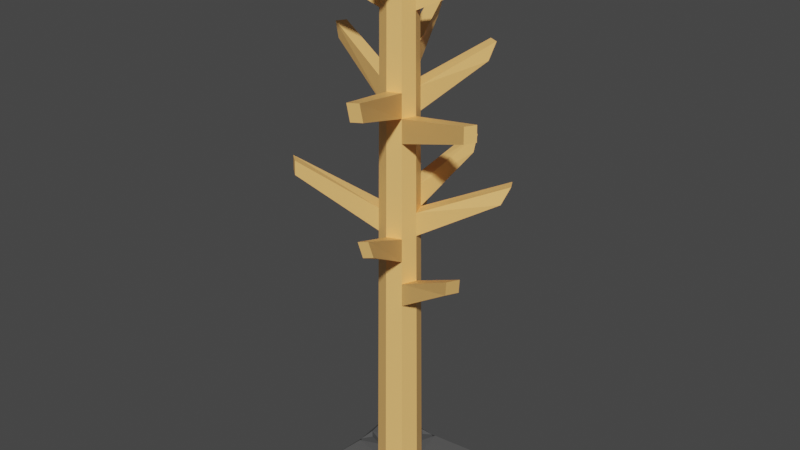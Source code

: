 # Source: Coat_Stand.blend  (saved by Blender 2.81.16; exported with 4.5.12 LTS)
import bpy
from mathutils import Matrix  # noqa: F401  (used for matrix-valued properties, if any)

bpy.ops.wm.read_factory_settings(use_empty=True)
scene = bpy.context.scene
scene.name = 'Scene'

# ---- collections
col_collection = bpy.data.collections.new('Collection'); scene.collection.children.link(col_collection)

# ---- materials (node trees are filled in below, after node groups)
mat_stand = bpy.data.materials.new('Stand')
mat_stand.alpha_threshold = 0.0
mat_stand.use_transparent_shadow = False
mat_stand.line_color = (0.0, 0.0, 0.0, 1.0)
mat_base = bpy.data.materials.new('Base')
mat_base.use_transparent_shadow = False

# ---- material node trees
mat_stand.use_nodes = True; mat_stand.node_tree.nodes.clear()
_N = mat_stand.node_tree.nodes; _L = mat_stand.node_tree.links
n0 = _N.new('ShaderNodeOutputMaterial'); n0.name = 'Material Output'; n0.location = (300, 300)
n1 = _N.new('ShaderNodeBsdfPrincipled'); n1.name = 'Principled BSDF'; n1.location = (10, 300)
n1.distribution = 'GGX'
n1.subsurface_method = 'BURLEY'
n1.inputs[0].default_value = (1.0, 0.5439, 0.1728, 1.0)
n1.inputs[2].default_value = 0.4
n1.inputs[3].default_value = 1.45
n1.inputs[27].default_value = (0.0, 0.0, 0.0, 1.0)
n1.inputs[28].default_value = 1.0
_L.new(n1.outputs[0], n0.inputs[0])
n0.is_active_output = True
mat_base.use_nodes = True; mat_base.node_tree.nodes.clear()
_N = mat_base.node_tree.nodes; _L = mat_base.node_tree.links
n0 = _N.new('ShaderNodeOutputMaterial'); n0.name = 'Material Output'; n0.location = (300, 300)
n1 = _N.new('ShaderNodeBsdfPrincipled'); n1.name = 'Principled BSDF'; n1.location = (10, 300)
n1.distribution = 'GGX'
n1.subsurface_method = 'BURLEY'
n1.inputs[0].default_value = (0.0985, 0.0985, 0.0985, 1.0)
n1.inputs[3].default_value = 1.45
n1.inputs[27].default_value = (0.0, 0.0, 0.0, 1.0)
n1.inputs[28].default_value = 1.0
_L.new(n1.outputs[0], n0.inputs[0])
n0.is_active_output = True

# ---- world
world_world = bpy.data.worlds.new('World'); scene.world = world_world
world_world.use_nodes = True; world_world.node_tree.nodes.clear()
_N = world_world.node_tree.nodes; _L = world_world.node_tree.links
n0 = _N.new('ShaderNodeOutputWorld'); n0.name = 'World Output'; n0.location = (300, 300)
n1 = _N.new('ShaderNodeBackground'); n1.name = 'Background'; n1.location = (10, 300)
n1.inputs[0].default_value = (0.05088, 0.05088, 0.05088, 1.0)
_L.new(n1.outputs[0], n0.inputs[0])
n0.is_active_output = True
world_world.color = (0.05088, 0.05088, 0.05088)
world_world.use_sun_shadow = False
world_world.sun_shadow_jitter_overblur = 0.0

# ---- meshes
me_coat_stand = bpy.data.meshes.new('Coat Stand')
me_coat_stand.from_pydata([(-6.112e-10, -0.675, 2.985e-08), (-6.112e-10, -0.6631, 0.07418), (-0.07418, -0.6631, 2.933e-08), (-6.112e-10, -0.6631, -0.07418), (0.07418, -0.6631, 2.933e-08), (0.05341, 1.125, -4.883e-08), (0.03777, 1.125, -0.03777), (0.05245, -0.6511, -0.05245), (-6.112e-10, 1.125, 0.05341), (0.03777, 1.125, 0.03777), (0.07418, -0.6511, 2.881e-08), (0.05245, -0.6511, 0.05245), (-0.05341, 1.125, -4.883e-08), (-0.07418, -0.6511, 2.881e-08), (-6.112e-10, -0.6511, -0.07418), (-0.05245, -0.6511, -0.05245), (-0.03777, 1.125, 0.03777), (-6.112e-10, -0.6511, 0.07418), (-0.05245, -0.6511, 0.05245), (0.1126, -0.675, -0.1126), (0.03256, -0.675, -0.1528), (0.1528, -0.675, -0.03256), (-0.03256, -0.675, -0.1528), (-0.1126, -0.675, -0.1126), (-0.1528, -0.675, 0.03256), (-0.1126, -0.675, 0.1126), (0.1126, -0.675, 0.1126), (0.1528, -0.675, 0.03256), (0.03256, -0.675, 0.1528), (-0.03256, -0.675, 0.1528), (-0.1528, -0.675, -0.03256), (0.1528, -0.6511, -0.03256), (0.03256, -0.6511, -0.1528), (-0.03256, -0.6511, 0.1528), (-0.1528, -0.6511, 0.03256), (0.03256, -0.6511, 0.1528), (0.1528, -0.6511, 0.03256), (-0.03256, -0.6511, -0.1528), (-0.1528, -0.6511, -0.03256), (0.1821, -0.675, -0.1821), (-6.112e-10, -0.675, -0.1749), (0.1749, -0.675, 2.985e-08), (-0.1821, -0.675, -0.1821), (-0.1749, -0.675, 2.985e-08), (-0.1821, -0.675, 0.1821), (0.1821, -0.675, 0.1821), (-6.112e-10, -0.675, 0.1749), (0.1821, -0.6632, -0.1821), (-0.1821, -0.6632, 0.1821), (0.1821, -0.6632, 0.1821), (-0.1821, -0.6632, -0.1821), (-6.112e-10, 1.051, -0.05563), (-6.112e-10, 1.051, 0.05563), (0.03934, 1.051, 0.03934), (-0.03777, 1.125, -0.03777), (-6.112e-10, 1.125, -0.05341), (-0.03934, 1.051, -0.03934), (0.0606, 0.5955, -2.568e-08), (0.06481, 0.2086, -8.769e-09), (0.0665, 0.05384, -2.004e-09), (-0.03987, 0.9824, 0.03987), (-0.04046, 0.905, 0.04046), (-0.04523, 0.286, 0.04523), (-0.04583, 0.2086, 0.04583), (-0.05638, 0.9824, -4.259e-08), (-0.0606, 0.5955, -2.568e-08), (-0.06397, 0.286, -1.215e-08), (-0.06481, 0.2086, -8.769e-09), (-6.112e-10, 0.286, -0.06397), (0.04583, 0.2086, -0.04583), (0.04523, 0.286, -0.04523), (0.04464, 0.3634, -0.04464), (0.04285, 0.5955, -0.04285), (0.04225, 0.6729, -0.04225), (0.04046, 0.905, -0.04046), (0.03987, 0.9824, -0.03987), (-6.112e-10, 0.05384, -0.0665), (-6.112e-10, 0.1312, -0.06566), (-6.112e-10, 0.3634, -0.06313), (-6.112e-10, 0.5955, -0.0606), (-6.112e-10, 0.6729, -0.05976), (-6.112e-10, 0.7503, -0.05891), (-6.112e-10, 0.9824, -0.05638), (-6.112e-10, 0.1312, 0.06566), (-6.112e-10, 0.2086, 0.06481), (-6.112e-10, 0.5955, 0.0606), (-6.112e-10, 0.6729, 0.05976), (-6.112e-10, 0.9824, 0.05638), (0.04762, -0.02354, 0.04762), (0.04702, 0.05384, 0.04702), (0.04643, 0.1312, 0.04643), (0.04583, 0.2086, 0.04583), (0.04345, 0.5181, 0.04345), (0.04285, 0.5955, 0.04285), (0.04225, 0.6729, 0.04225), (0.03987, 0.9824, 0.03987), (0.06734, -0.02354, 1.378e-09), (0.06397, 0.286, -1.215e-08), (0.06144, 0.5181, -2.23e-08), (0.05723, 0.905, -3.921e-08), (0.05638, 0.9824, -4.259e-08), (-0.04702, 0.05384, -0.04702), (-0.04643, 0.1312, -0.04643), (-0.04285, 0.5955, -0.04285), (-0.04225, 0.6729, -0.04225), (-0.04166, 0.7503, -0.04166), (-0.03987, 0.9824, -0.03987), (-0.05976, 0.6729, -2.906e-08), (-0.05723, 0.905, -3.921e-08), (0.1025, 1.064, 0.1992), (0.1022, 1.11, 0.2098), (-0.1061, 1.063, -0.1945), (-0.1056, 1.111, -0.2082), (-0.07364, 1.111, -0.2245), (0.07711, 1.11, 0.223), (0.2194, 1.06, -0.07259), (0.2021, 0.9792, -0.0778), (-0.211, 1.046, 0.1042), (-0.2015, 0.9934, 0.1008), (-0.2232, 1.046, 0.07559), (-0.2139, 0.9934, 0.07168), (0.07711, 1.064, 0.2127), (-0.07364, 1.063, -0.211), (0.1953, 0.9792, -0.1025), (0.2151, 1.06, -0.1072), (0.3722, 0.6908, 0.1339), (0.3731, 0.6408, 0.1339), (-0.3714, 0.7636, -0.1346), (-0.3611, 0.7104, -0.1346), (-0.3539, 0.7636, -0.1659), (-0.3433, 0.7104, -0.1663), (0.1383, 0.7657, 0.3775), (0.1383, 0.7085, 0.3649), (-0.1353, 0.836, -0.3767), (-0.1353, 0.7805, -0.3513), (0.3545, 0.6908, 0.1671), (0.3551, 0.6408, 0.1676), (0.1677, 0.7085, 0.3471), (0.1673, 0.7657, 0.36), (-0.1701, 0.7805, -0.3338), (-0.1696, 0.836, -0.3594), (0.3231, 0.408, -0.1135), (0.3038, 0.3524, -0.09196), (-0.2967, 0.4043, 0.1438), (-0.2977, 0.3561, 0.1442), (-0.3303, 0.4043, 0.1162), (-0.3318, 0.3561, 0.1162), (0.1195, 0.3385, 0.324), (0.1195, 0.2795, 0.3034), (0.2849, 0.3524, -0.1255), (0.3044, 0.408, -0.1466), (0.1415, 0.2795, 0.2842), (0.1412, 0.3385, 0.305), (0.1078, 0.4222, -0.2219), (0.1073, 0.4754, -0.2409), (0.07445, 0.4222, -0.2486), (0.07445, 0.4754, -0.2672), (-0.08157, 0.2677, -0.2457), (-0.06819, 0.2055, -0.221), (-0.1011, 0.2055, -0.2016), (-0.1141, 0.2677, -0.2264), (0.1317, 0.7115, -0.249), (0.1359, 0.7642, -0.2809), (0.09764, 0.7115, -0.2667), (0.1023, 0.7642, -0.2984), (0.2778, 0.1397, 0.1301), (0.2902, 0.193, 0.1426), (0.2975, 0.1397, 0.09284), (0.3096, 0.193, 0.1059), (0.01106, 1.125, -0.0267), (0.0267, 1.125, 0.01106), (-0.0267, 1.125, -0.01106), (-0.01106, 1.125, 0.0267)], [], [(0, 4, 27, 26), (107, 108, 105), (91, 90, 58), (172, 16, 8), (57, 99, 94), (17, 11, 88), (92, 91, 97), (69, 58, 59), (7, 69, 96), (49, 41, 36), (3, 14, 32, 20), (50, 43, 38), (4, 10, 36, 27), (2, 0, 25, 24), (18, 13, 34), (96, 10, 7), (10, 96, 88), (3, 0, 23, 22), (28, 26, 45, 46), (30, 38, 43), (37, 22, 40), (26, 27, 41, 45), (20, 32, 40), (24, 25, 44, 43), (14, 3, 22, 37), (47, 40, 32), (2, 13, 38, 30), (0, 3, 20, 19), (1, 17, 33, 29), (1, 0, 26, 28), (11, 17, 35), (17, 1, 28, 35), (15, 14, 37), (0, 1, 29, 25), (48, 46, 33), (4, 0, 19, 21), (10, 4, 21, 31), (13, 2, 24, 34), (0, 2, 30, 23), (48, 43, 44), (40, 47, 39), (47, 41, 39), (41, 49, 45), (43, 50, 42), (49, 46, 45), (50, 40, 42), (46, 48, 44), (29, 33, 46), (25, 29, 46, 44), (35, 28, 46), (23, 30, 43, 42), (19, 20, 40, 39), (31, 21, 41), (21, 19, 39, 41), (34, 24, 43), (22, 23, 42, 40), (27, 36, 41), (7, 10, 31), (11, 49, 36), (52, 9, 8), (10, 11, 36), (54, 51, 56), (102, 66, 103), (49, 11, 35), (35, 46, 49), (7, 47, 32), (14, 7, 32), (47, 7, 31), (83, 84, 63), (86, 95, 87), (96, 69, 59), (10, 88, 11), (31, 41, 47), (18, 48, 33), (90, 59, 58), (17, 18, 33), (71, 72, 98), (48, 18, 34), (63, 13, 18), (79, 78, 103), (105, 81, 133, 140), (65, 66, 62), (16, 64, 60), (75, 100, 115, 124), (69, 77, 68), (34, 43, 48), (50, 15, 37), (78, 72, 71), (37, 40, 50), (15, 50, 38), (105, 82, 81), (57, 93, 135, 125), (100, 99, 116, 115), (85, 93, 137, 132), (83, 90, 151, 148), (101, 102, 160, 159), (14, 101, 76), (103, 65, 128, 130), (96, 59, 168, 167), (60, 64, 119, 117), (86, 85, 132, 131), (84, 91, 92), (90, 91, 152, 151), (75, 74, 82), (79, 80, 164, 163), (68, 78, 156, 155), (106, 56, 112, 111), (94, 86, 131, 138), (100, 6, 5), (66, 67, 146, 145), (118, 117, 119, 120), (113, 122, 111, 112), (114, 121, 109, 110), (115, 116, 123, 124), (51, 82, 122, 113), (99, 74, 123, 116), (52, 87, 121, 114), (87, 95, 109, 121), (56, 51, 113, 112), (95, 53, 110, 109), (64, 108, 120, 119), (74, 75, 124, 123), (82, 106, 111, 122), (53, 52, 114, 110), (61, 60, 117, 118), (108, 61, 118, 120), (93, 92, 136, 135), (133, 134, 139, 140), (131, 132, 137, 138), (98, 57, 125, 126), (107, 104, 129, 127), (135, 136, 126, 125), (80, 104, 139, 134), (104, 103, 130, 129), (92, 98, 126, 136), (104, 105, 140, 139), (93, 94, 138, 137), (81, 80, 134, 133), (129, 130, 128, 127), (144, 143, 145, 146), (147, 148, 151, 152), (141, 142, 149, 150), (63, 62, 143, 144), (97, 58, 142, 141), (70, 97, 141, 150), (58, 69, 149, 142), (69, 70, 150, 149), (67, 63, 144, 146), (62, 66, 145, 143), (91, 84, 147, 152), (84, 83, 148, 147), (65, 107, 127, 128), (154, 153, 155, 156), (70, 68, 155, 153), (71, 70, 153, 154), (78, 71, 154, 156), (157, 158, 159, 160), (77, 76, 158, 157), (102, 77, 157, 160), (76, 101, 159, 158), (162, 161, 163, 164), (72, 79, 163, 161), (73, 72, 161, 162), (80, 73, 162, 164), (166, 165, 167, 168), (59, 89, 166, 168), (89, 88, 165, 166), (88, 96, 167, 165), (171, 54, 12), (172, 171, 12, 16), (5, 6, 169, 170), (5, 170, 9), (13, 15, 38), (6, 55, 169), (170, 169, 171, 172), (169, 55, 54, 171), (170, 172, 8, 9), (97, 91, 58), (90, 89, 59), (97, 98, 92), (69, 7, 76), (7, 14, 76), (68, 70, 69), (69, 76, 77), (78, 68, 102), (68, 77, 102), (102, 103, 78), (103, 104, 79), (104, 80, 79), (14, 15, 101), (102, 101, 67), (101, 15, 13), (67, 101, 13), (67, 66, 102), (66, 65, 103), (63, 67, 13), (87, 52, 60), (52, 8, 16), (60, 52, 16), (60, 61, 87), (61, 62, 85), (63, 18, 83), (18, 17, 83), (61, 85, 86), (62, 63, 84), (85, 62, 84), (86, 87, 61), (90, 83, 89), (83, 17, 88), (89, 83, 88), (93, 85, 92), (85, 84, 92), (9, 53, 5), (53, 95, 100), (94, 93, 57), (53, 100, 5), (95, 94, 99), (100, 95, 99), (86, 94, 95), (16, 12, 64), (62, 61, 65), (61, 108, 107), (65, 61, 107), (54, 56, 12), (56, 106, 64), (105, 104, 107), (56, 64, 12), (106, 105, 108), (64, 106, 108), (105, 106, 82), (54, 55, 51), (80, 81, 73), (81, 82, 74), (82, 51, 75), (51, 55, 6), (75, 51, 6), (74, 73, 81), (78, 79, 72), (74, 99, 73), (99, 57, 73), (98, 97, 71), (97, 70, 71), (57, 98, 72), (73, 57, 72), (100, 75, 6), (52, 53, 9)])
me_coat_stand.polygons.foreach_set('material_index', [1, 0, 0, 0, 0, 0, 0, 0, 0, 1, 1, 1, 1, 1, 1, 0, 0, 1, 1, 1, 1, 1, 1, 1, 1, 1, 1, 1, 1, 1, 1, 1, 1, 1, 1, 1, 1, 1, 1, 1, 1, 1, 1, 1, 1, 1, 1, 1, 1, 1, 1, 1, 1, 1, 1, 1, 1, 1, 1, 0, 1, 0, 0, 1, 1, 1, 1, 1, 0, 0, 0, 0, 1, 1, 0, 1, 0, 1, 0, 0, 0, 0, 0, 0, 0, 1, 1, 0, 1, 1, 0, 0, 0, 0, 0, 0, 0, 0, 0, 0, 0, 0, 0, 0, 0, 0, 0, 0, 0, 0, 0, 0, 0, 0, 0, 0, 0, 0, 0, 0, 0, 0, 0, 0, 0, 0, 0, 0, 0, 0, 0, 0, 0, 0, 0, 0, 0, 0, 0, 0, 0, 0, 0, 0, 0, 0, 0, 0, 0, 0, 0, 0, 0, 0, 0, 0, 0, 0, 0, 0, 0, 0, 0, 0, 0, 0, 0, 0, 0, 0, 0, 0, 1, 0, 0, 0, 0, 0, 0, 0, 0, 0, 0, 0, 0, 0, 0, 0, 0, 0, 0, 0, 0, 0, 0, 0, 0, 0, 0, 0, 0, 0, 0, 0, 0, 0, 0, 0, 0, 0, 0, 0, 0, 0, 0, 0, 0, 0, 0, 0, 0, 0, 0, 0, 0, 0, 0, 0, 0, 0, 0, 0, 0, 0, 0, 0, 0, 0, 0, 0, 0, 0, 0, 0, 0, 0])
_uv = me_coat_stand.uv_layers.new(name='UVMap')
_uv.uv.foreach_set('vector', [0.3628, 0.7378, 0.375, 0.625, 0.375, 0.625, 0.3628, 0.7378, 0.5486, 0.125, 0.5791, 0.125, 0.5922, 0.3455, 0.4865, 0.7378, 0.4754, 0.7378, 0.4877, 0.625, 0.7759, 0.6875, 0.8384, 0.7134, 0.75, 0.75, 0.5385, 0.625, 0.5791, 0.625, 0.5534, 0.7378, 0.375, 0.875, 0.3628, 0.7378, 0.4531, 0.7378, 0.5311, 0.7378, 0.4865, 0.7378, 0.4979, 0.625, 0.4865, 0.5122, 0.4877, 0.625, 0.4674, 0.625, 0.3628, 0.5122, 0.4865, 0.5122, 0.4573, 0.625, 0.3628, 0.7378, 0.375, 0.625, 0.375, 0.625, 0.375, 0.375, 0.375, 0.375, 0.375, 0.375, 0.375, 0.375, 0.3039, 0.3455, 0.375, 0.125, 0.375, 0.125, 0.375, 0.625, 0.375, 0.625, 0.375, 0.625, 0.375, 0.625, 0.125, 0.625, 0.1616, 0.7134, 0.1616, 0.7134, 0.125, 0.625, 0.375, 0.0, 0.375, 0.125, 0.375, 0.125, 0.4573, 0.625, 0.375, 0.625, 0.3628, 0.5122, 0.375, 0.625, 0.4573, 0.625, 0.4531, 0.7378, 0.25, 0.5, 0.3039, 0.3455, 0.3039, 0.3455, 0.25, 0.5, 0.25, 0.75, 0.3628, 0.7378, 0.3628, 0.7378, 0.25, 0.75, 0.375, 0.125, 0.375, 0.125, 0.375, 0.125, 0.375, 0.375, 0.375, 0.375, 0.375, 0.375, 0.3628, 0.7378, 0.375, 0.625, 0.375, 0.625, 0.3628, 0.7378, 0.375, 0.375, 0.375, 0.375, 0.375, 0.375, 0.125, 0.625, 0.1616, 0.7134, 0.1616, 0.7134, 0.125, 0.625, 0.375, 0.375, 0.375, 0.375, 0.375, 0.375, 0.375, 0.375, 0.3628, 0.5122, 0.375, 0.375, 0.375, 0.375, 0.375, 0.125, 0.375, 0.125, 0.375, 0.125, 0.375, 0.125, 0.3628, 0.5122, 0.25, 0.5, 0.25, 0.5, 0.3628, 0.5122, 0.375, 0.875, 0.375, 0.875, 0.375, 0.875, 0.375, 0.875, 0.25, 0.75, 0.3628, 0.7378, 0.3628, 0.7378, 0.25, 0.75, 0.3628, 0.7378, 0.375, 0.875, 0.375, 0.875, 0.375, 0.875, 0.375, 0.875, 0.375, 0.875, 0.375, 0.875, 0.3039, 0.3455, 0.375, 0.375, 0.375, 0.375, 0.1616, 0.7134, 0.25, 0.75, 0.25, 0.75, 0.1616, 0.7134, 0.375, 1.0, 0.375, 0.875, 0.375, 0.875, 0.375, 0.625, 0.3628, 0.5122, 0.3628, 0.5122, 0.375, 0.625, 0.375, 0.625, 0.375, 0.625, 0.375, 0.625, 0.375, 0.625, 0.375, 0.125, 0.375, 0.125, 0.375, 0.125, 0.375, 0.125, 0.3039, 0.3455, 0.125, 0.625, 0.125, 0.625, 0.3039, 0.3455, 0.375, 0.0, 0.375, 0.125, 0.375, 0.0, 0.375, 0.375, 0.3628, 0.5122, 0.3628, 0.5122, 0.3628, 0.5122, 0.375, 0.625, 0.3628, 0.5122, 0.375, 0.625, 0.3628, 0.7378, 0.3628, 0.7378, 0.375, 0.125, 0.3039, 0.3455, 0.3039, 0.3455, 0.3628, 0.7378, 0.375, 0.875, 0.3628, 0.7378, 0.3039, 0.3455, 0.375, 0.375, 0.3039, 0.3455, 0.375, 0.875, 0.375, 1.0, 0.375, 1.0, 0.375, 0.875, 0.375, 0.875, 0.375, 0.875, 0.1616, 0.7134, 0.25, 0.75, 0.25, 0.75, 0.1616, 0.7134, 0.375, 0.875, 0.375, 0.875, 0.375, 0.875, 0.3039, 0.3455, 0.125, 0.625, 0.125, 0.625, 0.3039, 0.3455, 0.3628, 0.5122, 0.25, 0.5, 0.25, 0.5, 0.3628, 0.5122, 0.375, 0.625, 0.375, 0.625, 0.375, 0.625, 0.375, 0.625, 0.3628, 0.5122, 0.3628, 0.5122, 0.375, 0.625, 0.375, 0.125, 0.375, 0.125, 0.375, 0.125, 0.25, 0.5, 0.3039, 0.3455, 0.3039, 0.3455, 0.25, 0.5, 0.375, 0.625, 0.375, 0.625, 0.375, 0.625, 0.3628, 0.5122, 0.375, 0.625, 0.375, 0.625, 0.3628, 0.7378, 0.3628, 0.7378, 0.375, 0.625, 0.5982, 0.875, 0.6372, 0.7378, 0.625, 0.875, 0.375, 0.625, 0.3628, 0.7378, 0.375, 0.625, 0.6961, 0.3455, 0.5982, 0.375, 0.6542, 0.3455, 0.4648, 0.3455, 0.4979, 0.125, 0.5604, 0.3455, 0.3628, 0.7378, 0.3628, 0.7378, 0.375, 0.875, 0.375, 0.875, 0.375, 0.875, 0.3628, 0.7378, 0.3628, 0.5122, 0.3628, 0.5122, 0.375, 0.375, 0.375, 0.375, 0.3628, 0.5122, 0.375, 0.375, 0.3628, 0.5122, 0.3628, 0.5122, 0.375, 0.625, 0.4776, 0.875, 0.4877, 0.875, 0.4877, 1.0, 0.5486, 0.875, 0.5979, 0.7378, 0.5892, 0.875, 0.4573, 0.625, 0.4865, 0.5122, 0.4674, 0.625, 0.375, 0.625, 0.4531, 0.7378, 0.3628, 0.7378, 0.375, 0.625, 0.375, 0.625, 0.3628, 0.5122, 0.375, 1.0, 0.375, 1.0, 0.375, 0.875, 0.4754, 0.7378, 0.4674, 0.625, 0.4877, 0.625, 0.375, 0.875, 0.375, 1.0, 0.375, 0.875, 0.5088, 0.5122, 0.5422, 0.5122, 0.5283, 0.625, 0.375, 0.0, 0.375, 0.0, 0.375, 0.125, 0.4877, 0.0, 0.375, 0.125, 0.375, 0.0, 0.5385, 0.375, 0.508, 0.375, 0.5604, 0.3455, 0.5922, 0.3455, 0.5588, 0.375, 0.5588, 0.375, 0.5922, 0.3455, 0.5385, 0.125, 0.4979, 0.125, 0.4979, 0.0, 0.625, 0.0, 0.5892, 0.125, 0.5892, 0.0, 0.5979, 0.5122, 0.5892, 0.625, 0.5892, 0.625, 0.5979, 0.5122, 0.4865, 0.5122, 0.4776, 0.375, 0.4979, 0.375, 0.375, 0.125, 0.375, 0.125, 0.375, 0.0, 0.3039, 0.3455, 0.3039, 0.3455, 0.375, 0.375, 0.508, 0.375, 0.5422, 0.5122, 0.5088, 0.5122, 0.375, 0.375, 0.375, 0.375, 0.3039, 0.3455, 0.3039, 0.3455, 0.3039, 0.3455, 0.375, 0.125, 0.5922, 0.3455, 0.5892, 0.375, 0.5588, 0.375, 0.5385, 0.625, 0.5422, 0.7378, 0.5422, 0.7378, 0.5385, 0.625, 0.5892, 0.625, 0.5791, 0.625, 0.5791, 0.625, 0.5892, 0.625, 0.5385, 0.875, 0.5422, 0.7378, 0.5422, 0.7378, 0.5385, 0.875, 0.4776, 0.875, 0.4754, 0.7378, 0.4754, 0.7378, 0.4776, 0.875, 0.4489, 0.3455, 0.4648, 0.3455, 0.4648, 0.3455, 0.4489, 0.3455, 0.375, 0.375, 0.4489, 0.3455, 0.4674, 0.375, 0.5604, 0.3455, 0.5385, 0.125, 0.5385, 0.125, 0.5604, 0.3455, 0.4573, 0.625, 0.4674, 0.625, 0.4674, 0.625, 0.4573, 0.625, 0.5892, 0.0, 0.5892, 0.125, 0.5892, 0.125, 0.5892, 0.0, 0.5486, 0.875, 0.5385, 0.875, 0.5385, 0.875, 0.5486, 0.875, 0.4877, 0.875, 0.4865, 0.7378, 0.5311, 0.7378, 0.4754, 0.7378, 0.4865, 0.7378, 0.4865, 0.7378, 0.4754, 0.7378, 0.5979, 0.5122, 0.5868, 0.5122, 0.5892, 0.375, 0.5385, 0.375, 0.5486, 0.375, 0.5486, 0.375, 0.5385, 0.375, 0.4979, 0.375, 0.508, 0.375, 0.508, 0.375, 0.4979, 0.375, 0.64, 0.3455, 0.6542, 0.3455, 0.6542, 0.3455, 0.64, 0.3455, 0.5534, 0.7378, 0.5486, 0.875, 0.5486, 0.875, 0.5534, 0.7378, 0.5892, 0.625, 0.6372, 0.5122, 0.625, 0.625, 0.4979, 0.125, 0.4877, 0.125, 0.4877, 0.125, 0.4979, 0.125, 0.5791, 0.0, 0.5892, 0.0, 0.5892, 0.125, 0.5791, 0.125, 0.5982, 0.375, 0.5892, 0.375, 0.64, 0.3455, 0.6542, 0.3455, 0.5982, 0.875, 0.5892, 0.875, 0.5979, 0.7378, 0.6078, 0.7378, 0.5892, 0.625, 0.5791, 0.625, 0.5868, 0.5122, 0.5979, 0.5122, 0.5982, 0.375, 0.5892, 0.375, 0.5892, 0.375, 0.5982, 0.375, 0.5791, 0.625, 0.5868, 0.5122, 0.5868, 0.5122, 0.5791, 0.625, 0.5982, 0.875, 0.5892, 0.875, 0.5892, 0.875, 0.5982, 0.875, 0.5892, 0.875, 0.5979, 0.7378, 0.5979, 0.7378, 0.5892, 0.875, 0.6542, 0.3455, 0.5982, 0.375, 0.5982, 0.375, 0.6542, 0.3455, 0.5979, 0.7378, 0.6078, 0.7378, 0.6078, 0.7378, 0.5979, 0.7378, 0.5892, 0.125, 0.5791, 0.125, 0.5791, 0.125, 0.5892, 0.125, 0.5868, 0.5122, 0.5979, 0.5122, 0.5979, 0.5122, 0.5868, 0.5122, 0.5892, 0.375, 0.64, 0.3455, 0.64, 0.3455, 0.5892, 0.375, 0.6078, 0.7378, 0.5982, 0.875, 0.5982, 0.875, 0.6078, 0.7378, 0.5791, 1.0, 0.5892, 1.0, 0.5892, 1.0, 0.5791, 1.0, 0.5791, 0.125, 0.5791, 0.0, 0.5791, 0.0, 0.5791, 0.125, 0.5422, 0.7378, 0.5311, 0.7378, 0.5311, 0.7378, 0.5422, 0.7378, 0.5588, 0.375, 0.5486, 0.375, 0.5763, 0.3455, 0.5922, 0.3455, 0.5486, 0.875, 0.5385, 0.875, 0.5422, 0.7378, 0.5534, 0.7378, 0.5283, 0.625, 0.5385, 0.625, 0.5385, 0.625, 0.5283, 0.625, 0.5486, 0.125, 0.5763, 0.3455, 0.5763, 0.3455, 0.5486, 0.125, 0.5422, 0.7378, 0.5311, 0.7378, 0.5283, 0.625, 0.5385, 0.625, 0.5486, 0.375, 0.5763, 0.3455, 0.5763, 0.3455, 0.5486, 0.375, 0.5763, 0.3455, 0.5604, 0.3455, 0.5604, 0.3455, 0.5763, 0.3455, 0.5311, 0.7378, 0.5283, 0.625, 0.5283, 0.625, 0.5311, 0.7378, 0.5763, 0.3455, 0.5922, 0.3455, 0.5922, 0.3455, 0.5763, 0.3455, 0.5422, 0.7378, 0.5534, 0.7378, 0.5534, 0.7378, 0.5422, 0.7378, 0.5588, 0.375, 0.5486, 0.375, 0.5486, 0.375, 0.5588, 0.375, 0.5763, 0.3455, 0.5604, 0.3455, 0.5385, 0.125, 0.5486, 0.125, 0.4877, 0.0, 0.4979, 0.0, 0.4979, 0.125, 0.4877, 0.125, 0.4877, 0.875, 0.4776, 0.875, 0.4754, 0.7378, 0.4865, 0.7378, 0.4979, 0.625, 0.4877, 0.625, 0.4865, 0.5122, 0.4977, 0.5122, 0.4877, 1.0, 0.4979, 1.0, 0.4979, 1.0, 0.4877, 1.0, 0.4979, 0.625, 0.4877, 0.625, 0.4877, 0.625, 0.4979, 0.625, 0.4977, 0.5122, 0.4979, 0.625, 0.4979, 0.625, 0.4977, 0.5122, 0.4877, 0.625, 0.4865, 0.5122, 0.4865, 0.5122, 0.4877, 0.625, 0.4865, 0.5122, 0.4977, 0.5122, 0.4977, 0.5122, 0.4865, 0.5122, 0.4877, 0.125, 0.4877, 0.0, 0.4877, 0.0, 0.4877, 0.125, 0.4979, 0.0, 0.4979, 0.125, 0.4979, 0.125, 0.4979, 0.0, 0.4865, 0.7378, 0.4877, 0.875, 0.4877, 0.875, 0.4865, 0.7378, 0.4877, 0.875, 0.4776, 0.875, 0.4776, 0.875, 0.4877, 0.875, 0.5385, 0.125, 0.5486, 0.125, 0.5486, 0.125, 0.5385, 0.125, 0.5088, 0.5122, 0.4977, 0.5122, 0.4979, 0.375, 0.508, 0.375, 0.4977, 0.5122, 0.4979, 0.375, 0.4979, 0.375, 0.4977, 0.5122, 0.5088, 0.5122, 0.4977, 0.5122, 0.4977, 0.5122, 0.5088, 0.5122, 0.508, 0.375, 0.5088, 0.5122, 0.5088, 0.5122, 0.508, 0.375, 0.4776, 0.375, 0.4674, 0.375, 0.4489, 0.3455, 0.4648, 0.3455, 0.4776, 0.375, 0.4674, 0.375, 0.4674, 0.375, 0.4776, 0.375, 0.4648, 0.3455, 0.4776, 0.375, 0.4776, 0.375, 0.4648, 0.3455, 0.4674, 0.375, 0.4489, 0.3455, 0.4489, 0.3455, 0.4674, 0.375, 0.5534, 0.5122, 0.5422, 0.5122, 0.5385, 0.375, 0.5486, 0.375, 0.5422, 0.5122, 0.5385, 0.375, 0.5385, 0.375, 0.5422, 0.5122, 0.5534, 0.5122, 0.5422, 0.5122, 0.5422, 0.5122, 0.5534, 0.5122, 0.5486, 0.375, 0.5534, 0.5122, 0.5534, 0.5122, 0.5486, 0.375, 0.4643, 0.7378, 0.4531, 0.7378, 0.4573, 0.625, 0.4674, 0.625, 0.4674, 0.625, 0.4643, 0.7378, 0.4643, 0.7378, 0.4674, 0.625, 0.4643, 0.7378, 0.4531, 0.7378, 0.4531, 0.7378, 0.4643, 0.7378, 0.4531, 0.7378, 0.4573, 0.625, 0.4573, 0.625, 0.4531, 0.7378, 0.8054, 0.592, 0.6961, 0.3455, 0.875, 0.625, 0.7759, 0.6875, 0.8054, 0.592, 0.875, 0.625, 0.8384, 0.7134, 0.625, 0.625, 0.6372, 0.5122, 0.7069, 0.5452, 0.6875, 0.6509, 0.625, 0.625, 0.6875, 0.6509, 0.6372, 0.7378, 0.375, 0.125, 0.3039, 0.3455, 0.375, 0.125, 0.6372, 0.5122, 0.75, 0.5, 0.7069, 0.5452, 0.6875, 0.6509, 0.7069, 0.5452, 0.8054, 0.592, 0.7759, 0.6875, 0.7069, 0.5452, 0.75, 0.5, 0.6961, 0.3455, 0.8054, 0.592, 0.6875, 0.6509, 0.7759, 0.6875, 0.75, 0.75, 0.6372, 0.7378, 0.4979, 0.625, 0.4865, 0.7378, 0.4877, 0.625, 0.4754, 0.7378, 0.4643, 0.7378, 0.4674, 0.625, 0.4979, 0.625, 0.5283, 0.625, 0.5311, 0.7378, 0.4865, 0.5122, 0.3628, 0.5122, 0.4674, 0.375, 0.3628, 0.5122, 0.375, 0.375, 0.4674, 0.375, 0.4979, 0.375, 0.4977, 0.5122, 0.4865, 0.5122, 0.4865, 0.5122, 0.4674, 0.375, 0.4776, 0.375, 0.508, 0.375, 0.4979, 0.375, 0.4648, 0.3455, 0.4979, 0.375, 0.4776, 0.375, 0.4648, 0.3455, 0.4648, 0.3455, 0.5604, 0.3455, 0.508, 0.375, 0.5604, 0.3455, 0.5763, 0.3455, 0.5385, 0.375, 0.5763, 0.3455, 0.5486, 0.375, 0.5385, 0.375, 0.375, 0.375, 0.3039, 0.3455, 0.4489, 0.3455, 0.4648, 0.3455, 0.4489, 0.3455, 0.4877, 0.125, 0.4489, 0.3455, 0.3039, 0.3455, 0.375, 0.125, 0.4877, 0.125, 0.4489, 0.3455, 0.375, 0.125, 0.4877, 0.125, 0.4979, 0.125, 0.4648, 0.3455, 0.4979, 0.125, 0.5385, 0.125, 0.5604, 0.3455, 0.4877, 0.0, 0.4877, 0.125, 0.375, 0.125, 0.5892, 0.875, 0.5982, 0.875, 0.5892, 1.0, 0.5982, 0.875, 0.625, 0.875, 0.625, 1.0, 0.5892, 1.0, 0.5982, 0.875, 0.625, 1.0, 0.5892, 1.0, 0.5791, 1.0, 0.5892, 0.875, 0.5791, 1.0, 0.4979, 1.0, 0.5385, 0.875, 0.4877, 1.0, 0.375, 1.0, 0.4776, 0.875, 0.375, 1.0, 0.375, 0.875, 0.4776, 0.875, 0.5791, 1.0, 0.5385, 0.875, 0.5486, 0.875, 0.4979, 1.0, 0.4877, 1.0, 0.4877, 0.875, 0.5385, 0.875, 0.4979, 1.0, 0.4877, 0.875, 0.5486, 0.875, 0.5892, 0.875, 0.5791, 1.0, 0.4754, 0.7378, 0.4776, 0.875, 0.4643, 0.7378, 0.4776, 0.875, 0.375, 0.875, 0.4531, 0.7378, 0.4643, 0.7378, 0.4776, 0.875, 0.4531, 0.7378, 0.5422, 0.7378, 0.5385, 0.875, 0.5311, 0.7378, 0.5385, 0.875, 0.4877, 0.875, 0.5311, 0.7378, 0.6372, 0.7378, 0.6078, 0.7378, 0.625, 0.625, 0.6078, 0.7378, 0.5979, 0.7378, 0.5892, 0.625, 0.5534, 0.7378, 0.5422, 0.7378, 0.5385, 0.625, 0.6078, 0.7378, 0.5892, 0.625, 0.625, 0.625, 0.5979, 0.7378, 0.5534, 0.7378, 0.5791, 0.625, 0.5892, 0.625, 0.5979, 0.7378, 0.5791, 0.625, 0.5486, 0.875, 0.5534, 0.7378, 0.5979, 0.7378, 0.625, 0.0, 0.625, 0.125, 0.5892, 0.125, 0.4979, 0.0, 0.5791, 0.0, 0.5385, 0.125, 0.5791, 0.0, 0.5791, 0.125, 0.5486, 0.125, 0.5385, 0.125, 0.5791, 0.0, 0.5486, 0.125, 0.6961, 0.3455, 0.6542, 0.3455, 0.625, 0.125, 0.6542, 0.3455, 0.64, 0.3455, 0.5892, 0.125, 0.5922, 0.3455, 0.5763, 0.3455, 0.5486, 0.125, 0.6542, 0.3455, 0.5892, 0.125, 0.625, 0.125, 0.64, 0.3455, 0.5922, 0.3455, 0.5791, 0.125, 0.5892, 0.125, 0.64, 0.3455, 0.5791, 0.125, 0.5922, 0.3455, 0.64, 0.3455, 0.5892, 0.375, 0.6961, 0.3455, 0.625, 0.375, 0.5982, 0.375, 0.5486, 0.375, 0.5588, 0.375, 0.5534, 0.5122, 0.5588, 0.375, 0.5892, 0.375, 0.5868, 0.5122, 0.5892, 0.375, 0.5982, 0.375, 0.5979, 0.5122, 0.5982, 0.375, 0.625, 0.375, 0.6372, 0.5122, 0.5979, 0.5122, 0.5982, 0.375, 0.6372, 0.5122, 0.5868, 0.5122, 0.5534, 0.5122, 0.5588, 0.375, 0.508, 0.375, 0.5385, 0.375, 0.5422, 0.5122, 0.5868, 0.5122, 0.5791, 0.625, 0.5534, 0.5122, 0.5791, 0.625, 0.5385, 0.625, 0.5534, 0.5122, 0.5283, 0.625, 0.4979, 0.625, 0.5088, 0.5122, 0.4979, 0.625, 0.4977, 0.5122, 0.5088, 0.5122, 0.5385, 0.625, 0.5283, 0.625, 0.5422, 0.5122, 0.5534, 0.5122, 0.5385, 0.625, 0.5422, 0.5122, 0.5892, 0.625, 0.5979, 0.5122, 0.6372, 0.5122, 0.5982, 0.875, 0.6078, 0.7378, 0.6372, 0.7378])
me_coat_stand.materials.append(mat_stand)
me_coat_stand.materials.append(mat_base)
me_coat_stand.use_remesh_preserve_volume = False
me_coat_stand.use_remesh_preserve_attributes = False
me_coat_stand.use_mirror_vertex_groups = False
me_coat_stand.update()

# ---- objects
ob_coat_stand = bpy.data.objects.new('Coat Stand', me_coat_stand)

# ---- transforms, parenting, visibility, modifiers, constraints
ob_coat_stand.location = (6.112e-10, 3.492e-10, 0.0)
ob_coat_stand.rotation_euler = (1.571, -0.0, 0.0)
ob_coat_stand.lock_rotations_4d = False
ob_coat_stand.empty_display_type = 'ARROWS'
ob_coat_stand.lineart.crease_threshold = 0.0

# ---- collection membership
col_collection.objects.link(ob_coat_stand)

# ---- scene / render settings (as saved in the file)
scene.frame_start = 1; scene.frame_end = 250; scene.frame_set(1)
scene.render.engine = 'BLENDER_EEVEE_NEXT'
scene.cycles.use_denoising = False
scene.cycles.samples = 128
scene.cycles.sampling_pattern = 'TABULATED_SOBOL'
scene.cycles.use_adaptive_sampling = False
scene.cycles.use_light_tree = False
scene.view_settings.view_transform = 'Filmic'
bpy.context.view_layer.update()

# ---- added for rendering (the .blend has no active camera and no usable light): camera, sun
cam_auto = bpy.data.cameras.new('AutoCamera')
cam_auto.lens = 50.0
cam_auto.sensor_width = 36.0
cam_auto.clip_end = 1000.0
ob_auto_camera = bpy.data.objects.new('AutoCamera', cam_auto)
scene.collection.objects.link(ob_auto_camera)
ob_auto_camera.location = (1.93345, -2.31956, 1.77109)
ob_auto_camera.rotation_euler = (1.09748, -7.21219e-08, 0.694738)
scene.camera = ob_auto_camera
light_auto_sun = bpy.data.lights.new('AutoSun', 'SUN')
light_auto_sun.energy = 3.0
light_auto_sun.angle = 0.0523599
ob_auto_sun = bpy.data.objects.new('AutoSun', light_auto_sun)
scene.collection.objects.link(ob_auto_sun)
ob_auto_sun.rotation_euler = (0.872665, 0.174533, 0.523599)
bpy.context.view_layer.update()
